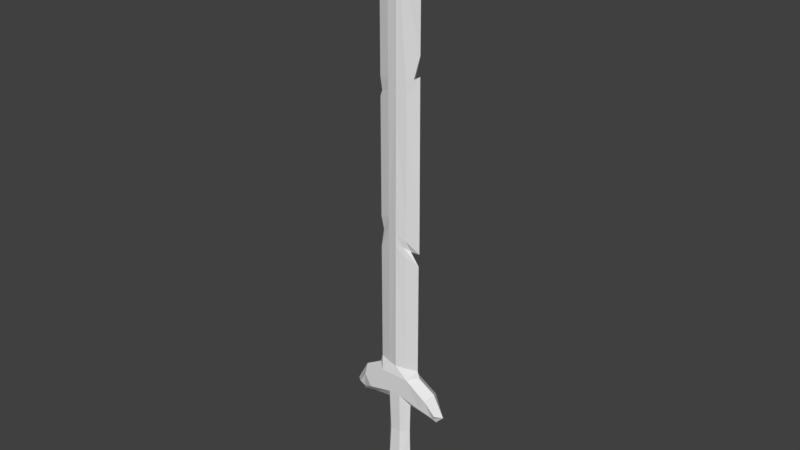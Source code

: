 # Source: 1HSword1.blend  (saved by Blender 2.78.0; exported with 4.5.12 LTS)
import bpy
from mathutils import Matrix  # noqa: F401  (used for matrix-valued properties, if any)

bpy.ops.wm.read_factory_settings(use_empty=True)
scene = bpy.context.scene
scene.name = 'Scene'

# ---- collections
col_collection_1 = bpy.data.collections.new('Collection 1'); scene.collection.children.link(col_collection_1)

# ---- materials (node trees are filled in below, after node groups)
mat_1hsword1_mat = bpy.data.materials.new('1HSword1_mat')
mat_1hsword1_mat.alpha_threshold = 0.0
mat_1hsword1_mat.use_transparent_shadow = False
mat_1hsword1_mat.roughness = 0.5

# ---- material node trees

# ---- world
world_world = bpy.data.worlds.new('World'); scene.world = world_world
world_world.color = (0.05088, 0.05088, 0.05088)
world_world.use_sun_shadow = False
world_world.sun_shadow_jitter_overblur = 0.0
world_world.cycles.sampling_method = 'MANUAL'

# ---- meshes
me_cube_001 = bpy.data.meshes.new('Cube.001')
me_cube_001.from_pydata([(0.1069, 0.1466, 2.198), (0.1069, -0.1466, 2.198), (0.2616, -0.1495, 2.574), (0.0996, -0.06622, 9.622), (0.2616, 0.1495, 2.574), (0.0996, 0.06622, 9.622), (0.09538, 0.1229, 1.415), (0.09538, -0.1229, 1.415), (0.1087, 0.1556, 0.7727), (0.1087, -0.1556, 0.7727), (0.2325, 0.2317, 0.4965), (0.2325, -0.2317, 0.4965), (0.0986, 0.09007, 0.3407), (0.0986, -0.09007, 0.3407), (0.1774, 0.06622, 2.74), (0.1774, -0.06622, 2.74), (0.4272, -4.55e-09, 2.605), (0.3872, -5.408e-10, 9.644), (0.2325, -4.55e-10, 1.968), (0.221, -4.844e-10, 1.415), (0.2343, -5.491e-10, 0.7727), (0.3581, -5.408e-10, 0.4965), (0.2242, -7.631e-09, 0.3407), (0.3872, -5.408e-10, 2.74), (0.5398, 0.1466, 2.097), (0.6569, 0.1582, 2.326), (0.6569, -0.1582, 2.326), (0.5398, -0.1466, 2.097), (0.7393, -3.145e-09, 2.419), (0.5361, -1.359e-09, 1.935), (0.7534, 0.06141, 1.977), (0.8244, 0.09968, 2.063), (0.8244, -0.09968, 2.063), (0.7534, -0.06141, 1.977), (0.9427, 1.48e-08, 2.034), (0.7947, 1.421e-08, 1.88), (0.1701, 2.987e-08, 9.729), (0.0, -0.1466, 2.191), (0.0, 0.1466, 2.191), (-0.1069, 0.1466, 2.198), (-0.1069, -0.1466, 2.198), (-0.2616, -0.1495, 2.574), (-0.175, -0.06622, 10.01), (-0.2616, 0.1495, 2.574), (-0.175, 0.06622, 10.01), (0.0, 0.1495, 2.574), (0.0, 0.08871, 10.26), (0.0, -0.1495, 2.574), (0.0, -0.08871, 10.26), (0.0, -0.1229, 1.408), (0.0, 0.1229, 1.408), (-0.09538, 0.1229, 1.415), (-0.09538, -0.1229, 1.415), (0.0, -0.1556, 0.765), (0.0, 0.1556, 0.765), (-0.1087, 0.1556, 0.7727), (-0.1087, -0.1556, 0.7727), (0.0, -0.2317, 0.4928), (0.0, 0.2317, 0.4928), (-0.2325, 0.2317, 0.4965), (-0.2325, -0.2317, 0.4965), (0.0, -0.09007, 0.3407), (0.0, 0.09007, 0.3407), (-0.0986, 0.09007, 0.3407), (-0.0986, -0.09007, 0.3407), (-0.1774, 0.06622, 2.74), (-0.1774, -0.06622, 2.74), (0.0, -0.1144, 2.74), (0.0, 0.1144, 2.74), (-0.4272, -4.55e-09, 2.605), (-0.3872, -5.408e-10, 9.644), (-0.2325, -4.55e-10, 1.968), (0.0, -5.408e-10, 10.75), (-0.221, -4.844e-10, 1.415), (-0.2343, -5.491e-10, 0.7727), (-0.3581, -5.408e-10, 0.4965), (0.0, -5.408e-10, 0.01313), (-0.2242, -7.631e-09, 0.3407), (-0.3872, -5.408e-10, 2.74), (-0.5398, 0.1466, 2.097), (-0.6569, 0.1582, 2.326), (-0.6569, -0.1582, 2.326), (-0.5398, -0.1466, 2.097), (-0.7393, -3.145e-09, 2.419), (-0.5361, -1.359e-09, 1.935), (-0.7534, 0.06141, 1.977), (-0.8244, 0.09968, 2.063), (-0.8244, -0.09968, 2.063), (-0.7534, -0.06141, 1.977), (-0.9427, 1.48e-08, 2.034), (-0.7947, 1.421e-08, 1.88), (-0.2455, -2.305e-08, 10.12), (0.1767, 0.06622, 4.862), (0.1767, -0.06622, 4.862), (0.0, -0.1065, 5.056), (0.0, 0.1065, 5.056), (0.3872, -5.408e-10, 4.754), (-0.1766, 0.06622, 4.981), (-0.1766, -0.06622, 4.981), (-0.3872, -5.408e-10, 4.867), (0.1368, 0.06622, 5.038), (0.1368, -0.06622, 5.038), (0.2276, -1.456e-08, 4.969), (0.1766, 0.06622, 5.161), (0.1766, -0.06622, 5.161), (0.0, -0.1059, 5.242), (0.0, 0.1059, 5.242), (0.4005, 7.386e-09, 4.98), (-0.1766, 0.06622, 5.299), (-0.1766, -0.06622, 5.299), (-0.334, -2.209e-08, 5.197), (0.1755, 0.06622, 7.566), (0.1755, -0.06622, 7.566), (0.0, -0.09452, 7.588), (0.0, 0.09452, 7.588), (0.2955, -0.0345, 7.892), (-0.1755, 0.06622, 7.63), (-0.1755, -0.06622, 7.63), (-0.3498, -0.001292, 7.57), (0.18, 0.06622, 7.38), (0.18, -0.06622, 7.38), (0.0, -0.09502, 7.43), (0.0, 0.09502, 7.43), (0.3872, -5.408e-10, 7.95), (-0.1756, 0.06622, 7.451), (-0.1756, -0.06622, 7.451), (-0.3872, -5.408e-10, 7.473), (0.1754, 0.06622, 7.783), (0.1754, -0.06622, 7.783), (0.0, -0.09381, 7.794), (0.0, 0.09381, 7.794), (0.3872, -5.408e-10, 8.273), (-0.1754, 0.06622, 7.829), (-0.1754, -0.06622, 7.829), (-0.3872, -5.408e-10, 7.796), (0.177, 0.06622, 5.453), (0.177, -0.06622, 5.453), (0.0, -0.1044, 5.556), (0.0, 0.1044, 5.556), (0.3988, 6.342e-09, 5.371), (-0.1765, 0.06622, 5.501), (-0.1765, -0.06622, 5.501), (-0.3872, -5.408e-10, 5.421)], [], [(38, 0, 6, 50), (130, 46, 5, 127), (131, 17, 3, 128), (19, 7, 9, 20), (4, 16, 28, 25), (2, 47, 37, 1), (36, 72, 48, 3), (45, 4, 0, 38), (128, 3, 48, 129), (1, 37, 49, 7), (18, 1, 7, 19), (20, 9, 11, 21), (50, 6, 8, 54), (7, 49, 53, 9), (11, 57, 61, 13), (54, 8, 10, 58), (9, 53, 57, 11), (76, 22, 13), (21, 11, 13, 22), (58, 10, 12, 62), (2, 15, 67), (23, 15, 2), (68, 14, 4), (4, 14, 23), (10, 21, 22, 12), (12, 22, 76), (8, 20, 21, 10), (0, 18, 19, 6), (5, 46, 72, 36), (0, 4, 25, 24), (6, 19, 20, 8), (127, 5, 17, 131), (62, 12, 76), (61, 76, 13), (25, 28, 34, 31), (28, 26, 32, 34), (2, 1, 27, 26), (18, 0, 24, 29), (1, 18, 29, 27), (16, 2, 26, 28), (34, 32, 33, 35), (31, 34, 35, 30), (24, 25, 31, 30), (27, 29, 35, 33), (29, 24, 30, 35), (26, 27, 33, 32), (17, 36, 3), (17, 5, 36), (38, 50, 51, 39), (130, 132, 44, 46), (134, 133, 42, 70), (73, 74, 56, 52), (43, 80, 83, 69), (41, 40, 37, 47), (91, 42, 48, 72), (45, 38, 39, 43), (133, 129, 48, 42), (40, 52, 49, 37), (71, 73, 52, 40), (74, 75, 60, 56), (50, 54, 55, 51), (52, 56, 53, 49), (60, 64, 61, 57), (54, 58, 59, 55), (56, 60, 57, 53), (76, 64, 77), (75, 77, 64, 60), (58, 62, 63, 59), (41, 47, 67), (41, 66, 78), (43, 65, 68), (43, 69, 78), (59, 63, 77, 75), (63, 76, 77), (55, 59, 75, 74), (39, 51, 73, 71), (44, 91, 72, 46), (39, 79, 80, 43), (51, 55, 74, 73), (132, 134, 70, 44), (62, 76, 63), (61, 64, 76), (80, 86, 89, 83), (83, 89, 87, 81), (41, 81, 82, 40), (71, 84, 79, 39), (40, 82, 84, 71), (69, 83, 81, 41), (89, 90, 88, 87), (86, 85, 90, 89), (79, 85, 86, 80), (82, 88, 90, 84), (84, 90, 85, 79), (81, 87, 88, 82), (70, 42, 91), (70, 91, 44), (65, 78, 99, 97), (66, 67, 94, 98), (78, 66, 98, 99), (68, 65, 97, 95), (14, 92, 96, 23), (15, 93, 94, 67), (23, 96, 93, 15), (68, 95, 92, 14), (92, 100, 102, 96), (93, 101, 94), (96, 102, 101, 93), (95, 100, 92), (97, 99, 110, 108), (98, 94, 105, 109), (99, 98, 109, 110), (95, 97, 108, 106), (100, 103, 107, 102), (101, 104, 105, 94), (102, 107, 104, 101), (95, 106, 103, 100), (124, 126, 118, 116), (125, 121, 113, 117), (126, 125, 117, 118), (122, 124, 116, 114), (119, 111, 115, 123), (120, 112, 113, 121), (123, 115, 112, 120), (122, 114, 111, 119), (138, 122, 119, 135), (139, 123, 120, 136), (136, 120, 121, 137), (135, 119, 123, 139), (138, 140, 124, 122), (142, 141, 125, 126), (141, 137, 121, 125), (140, 142, 126, 124), (116, 118, 134, 132), (117, 113, 129, 133), (118, 117, 133, 134), (114, 116, 132, 130), (111, 127, 131, 115), (112, 128, 129, 113), (115, 131, 128, 112), (114, 130, 127, 111), (108, 110, 142, 140), (109, 105, 137, 141), (110, 109, 141, 142), (106, 108, 140, 138), (103, 135, 139, 107), (104, 136, 137, 105), (107, 139, 136, 104), (106, 138, 135, 103), (69, 41, 78), (16, 23, 2), (47, 2, 67), (66, 41, 67), (16, 4, 23), (45, 68, 4), (45, 43, 68), (65, 43, 78)])
_uv = me_cube_001.uv_layers.new(name='UVMap')
_uv.uv.foreach_set('vector', [0.8709, 0.6408, 0.8425, 0.644, 0.8371, 0.4316, 0.863, 0.4301, 0.2413, 0.6822, 0.2545, 0.9456, 0.2407, 0.8754, 0.2223, 0.6757, 0.2045, 0.734, 0.2066, 0.8628, 0.1775, 0.8615, 0.1795, 0.6752, 0.7883, 0.4311, 0.7384, 0.4306, 0.7413, 0.2529, 0.7944, 0.2548, 0.751, 0.8479, 0.7775, 0.8209, 0.8289, 0.8211, 0.8279, 0.8528, 0.7516, 0.7938, 0.7029, 0.7918, 0.7031, 0.6976, 0.7322, 0.7002, 0.2267, 0.891, 0.2592, 0.9999, 0.2364, 0.9631, 0.2057, 0.8901, 0.7032, 0.8502, 0.751, 0.8479, 0.7321, 0.9419, 0.7029, 0.9445, 0.1795, 0.6752, 0.1775, 0.8615, 0.1696, 0.9253, 0.1603, 0.6794, 0.7404, 0.6458, 0.7118, 0.6436, 0.7118, 0.4285, 0.7384, 0.4306, 0.7904, 0.5832, 0.7404, 0.6458, 0.7384, 0.4306, 0.7883, 0.4311, 0.7974, 0.2005, 0.7468, 0.1961, 0.7628, 0.1362, 0.8152, 0.1283, 0.863, 0.4301, 0.8371, 0.4316, 0.8475, 0.2568, 0.8769, 0.257, 0.7384, 0.4306, 0.7118, 0.4285, 0.7118, 0.2509, 0.7413, 0.2529, 0.7628, 0.1362, 0.7221, 0.1344, 0.7221, 0.08799, 0.7465, 0.08836, 0.859, 0.2437, 0.8402, 0.2246, 0.8738, 0.1557, 0.9117, 0.1985, 0.7468, 0.1961, 0.7221, 0.1947, 0.7221, 0.1344, 0.7628, 0.1362, 0.7221, 0.002513, 0.787, 0.08243, 0.7465, 0.08836, 0.8152, 0.1283, 0.7628, 0.1362, 0.7465, 0.08836, 0.787, 0.08243, 0.8593, 0.02151, 0.8594, 0.07889, 0.8039, 0.0448, 0.8069, 0.01895, 0.1757, 0.0005229, 0.1743, 0.03714, 0.1469, 0.03079, 0.2066, 0.04041, 0.1743, 0.03714, 0.1757, 0.0005229, 0.267, 0.0498, 0.2384, 0.04739, 0.2378, 0.000104, 0.2378, 0.000104, 0.2384, 0.04739, 0.2066, 0.04041, 0.8594, 0.07889, 0.8152, 0.1283, 0.787, 0.08243, 0.8039, 0.0448, 0.8039, 0.0448, 0.787, 0.08243, 0.7221, 0.002513, 0.8402, 0.2246, 0.7974, 0.2005, 0.8152, 0.1283, 0.8738, 0.1557, 0.8425, 0.644, 0.7904, 0.5832, 0.7883, 0.4311, 0.8371, 0.4316, 0.2407, 0.8754, 0.2545, 0.9456, 0.2592, 0.9999, 0.2267, 0.891, 0.7321, 0.9419, 0.751, 0.8479, 0.8279, 0.8528, 0.8425, 0.9047, 0.8371, 0.4316, 0.7883, 0.4311, 0.7944, 0.2548, 0.8475, 0.2568, 0.2223, 0.6757, 0.2407, 0.8754, 0.2066, 0.8628, 0.2045, 0.734, 0.8069, 0.01895, 0.8039, 0.0448, 0.7221, 0.002513, 0.7221, 0.08799, 0.7221, 0.002513, 0.7465, 0.08836, 0.8279, 0.8528, 0.8289, 0.8211, 0.9208, 0.8213, 0.8921, 0.8527, 0.8289, 0.8211, 0.828, 0.7893, 0.8922, 0.7897, 0.9208, 0.8213, 0.7516, 0.7938, 0.7322, 0.7002, 0.8428, 0.7375, 0.828, 0.7893, 0.8057, 0.9929, 0.7321, 0.9419, 0.8425, 0.9047, 0.8825, 0.946, 0.7322, 0.7002, 0.8061, 0.6492, 0.883, 0.6963, 0.8428, 0.7375, 0.7775, 0.8209, 0.7516, 0.7938, 0.828, 0.7893, 0.8289, 0.8211, 0.9208, 0.8213, 0.8922, 0.7897, 0.9085, 0.7622, 0.944, 0.7636, 0.8921, 0.8527, 0.9208, 0.8213, 0.9437, 0.879, 0.9083, 0.8802, 0.8425, 0.9047, 0.8279, 0.8528, 0.8921, 0.8527, 0.9083, 0.8802, 0.8428, 0.7375, 0.883, 0.6963, 0.944, 0.7502, 0.9085, 0.7622, 0.8825, 0.946, 0.8425, 0.9047, 0.9083, 0.8802, 0.9437, 0.8924, 0.828, 0.7893, 0.8428, 0.7375, 0.9085, 0.7622, 0.8922, 0.7897, 0.2066, 0.8628, 0.2267, 0.891, 0.2057, 0.8901, 0.2066, 0.8628, 0.2407, 0.8754, 0.2267, 0.891, 0.5527, 0.6408, 0.5605, 0.4301, 0.5865, 0.4316, 0.5811, 0.644, 0.2413, 0.6822, 0.2604, 0.6935, 0.2676, 0.919, 0.2545, 0.9456, 0.2836, 0.6966, 0.3086, 0.7017, 0.3181, 0.9292, 0.293, 0.8905, 0.6353, 0.4311, 0.6292, 0.2548, 0.6823, 0.2529, 0.6852, 0.4306, 0.6544, 0.8482, 0.578, 0.8528, 0.5771, 0.821, 0.6285, 0.8211, 0.6551, 0.7942, 0.674, 0.7002, 0.7031, 0.6976, 0.7029, 0.7918, 0.2783, 0.936, 0.294, 0.9341, 0.2928, 0.9638, 0.2592, 0.9999, 0.7032, 0.8502, 0.7029, 0.9445, 0.6738, 0.9419, 0.6544, 0.8482, 0.3086, 0.7017, 0.3289, 0.692, 0.3378, 0.9546, 0.3181, 0.9292, 0.6832, 0.6458, 0.6852, 0.4306, 0.7118, 0.4285, 0.7118, 0.6436, 0.6332, 0.5832, 0.6353, 0.4311, 0.6852, 0.4306, 0.6832, 0.6458, 0.6469, 0.2005, 0.6291, 0.1283, 0.6814, 0.1362, 0.6975, 0.1961, 0.5605, 0.4301, 0.5467, 0.257, 0.5761, 0.2568, 0.5865, 0.4316, 0.6852, 0.4306, 0.6823, 0.2529, 0.7118, 0.2509, 0.7118, 0.4285, 0.6814, 0.1362, 0.6978, 0.08836, 0.7221, 0.08799, 0.7221, 0.1344, 0.5853, 0.2437, 0.5326, 0.1985, 0.5705, 0.1557, 0.6041, 0.2246, 0.6975, 0.1961, 0.6814, 0.1362, 0.7221, 0.1344, 0.7221, 0.1947, 0.7221, 0.002513, 0.6978, 0.08836, 0.6573, 0.08243, 0.6291, 0.1283, 0.6573, 0.08243, 0.6978, 0.08836, 0.6814, 0.1362, 0.585, 0.02151, 0.6374, 0.01895, 0.6404, 0.0448, 0.5849, 0.07889, 0.3578, 0.009757, 0.3888, 0.0198, 0.3835, 0.04046, 0.3578, 0.009757, 0.3569, 0.04555, 0.3259, 0.04747, 0.3015, 0.004136, 0.2951, 0.05122, 0.267, 0.0498, 0.3015, 0.004136, 0.3293, 0.008989, 0.3259, 0.04747, 0.5849, 0.07889, 0.6404, 0.0448, 0.6573, 0.08243, 0.6291, 0.1283, 0.6404, 0.0448, 0.7221, 0.002513, 0.6573, 0.08243, 0.6041, 0.2246, 0.5705, 0.1557, 0.6291, 0.1283, 0.6469, 0.2005, 0.5811, 0.644, 0.5865, 0.4316, 0.6353, 0.4311, 0.6332, 0.5832, 0.2676, 0.919, 0.2783, 0.936, 0.2592, 0.9999, 0.2545, 0.9456, 0.6738, 0.9419, 0.5632, 0.9045, 0.578, 0.8528, 0.6544, 0.8482, 0.5865, 0.4316, 0.5761, 0.2568, 0.6292, 0.2548, 0.6353, 0.4311, 0.2604, 0.6935, 0.2836, 0.6966, 0.293, 0.8905, 0.2676, 0.919, 0.6374, 0.01895, 0.7221, 0.002513, 0.6404, 0.0448, 0.7221, 0.08799, 0.6978, 0.08836, 0.7221, 0.002513, 0.578, 0.8528, 0.5138, 0.8523, 0.4852, 0.8208, 0.5771, 0.821, 0.5771, 0.821, 0.4852, 0.8208, 0.5139, 0.7894, 0.5782, 0.7892, 0.6551, 0.7942, 0.5782, 0.7892, 0.5636, 0.7374, 0.674, 0.7002, 0.5999, 0.9929, 0.523, 0.9458, 0.5632, 0.9045, 0.6738, 0.9419, 0.674, 0.7002, 0.5636, 0.7374, 0.5235, 0.696, 0.6003, 0.6492, 0.6285, 0.8211, 0.5771, 0.821, 0.5782, 0.7892, 0.6551, 0.7942, 0.4852, 0.8208, 0.4623, 0.763, 0.4977, 0.7618, 0.5139, 0.7894, 0.5138, 0.8523, 0.4975, 0.8798, 0.4621, 0.8785, 0.4852, 0.8208, 0.5632, 0.9045, 0.4975, 0.8798, 0.5138, 0.8523, 0.578, 0.8528, 0.5636, 0.7374, 0.4977, 0.7618, 0.4623, 0.7497, 0.5235, 0.696, 0.523, 0.9458, 0.462, 0.8919, 0.4975, 0.8798, 0.5632, 0.9045, 0.5782, 0.7892, 0.5139, 0.7894, 0.4977, 0.7618, 0.5636, 0.7374, 0.293, 0.8905, 0.294, 0.9341, 0.2783, 0.936, 0.293, 0.8905, 0.2783, 0.936, 0.2676, 0.919, 0.2951, 0.05122, 0.3259, 0.04747, 0.3158, 0.2991, 0.2873, 0.3091, 0.3569, 0.04555, 0.3835, 0.04046, 0.3577, 0.3544, 0.3392, 0.3287, 0.3259, 0.04747, 0.3569, 0.04555, 0.3392, 0.3287, 0.3158, 0.2991, 0.267, 0.0498, 0.2951, 0.05122, 0.2873, 0.3091, 0.264, 0.3164, 0.2384, 0.04739, 0.2364, 0.2829, 0.2055, 0.2628, 0.2066, 0.04041, 0.1743, 0.03714, 0.1764, 0.2929, 0.1539, 0.3448, 0.1469, 0.03079, 0.2066, 0.04041, 0.2055, 0.2628, 0.1764, 0.2929, 0.1743, 0.03714, 0.267, 0.0498, 0.264, 0.3164, 0.2364, 0.2829, 0.2384, 0.04739, 0.2364, 0.2829, 0.2357, 0.3214, 0.2059, 0.3114, 0.2055, 0.2628, 0.1764, 0.2929, 0.1784, 0.3317, 0.1539, 0.3448, 0.2055, 0.2628, 0.2059, 0.3114, 0.1784, 0.3317, 0.1764, 0.2929, 0.264, 0.3164, 0.2357, 0.3214, 0.2364, 0.2829, 0.2873, 0.3091, 0.3158, 0.2991, 0.3066, 0.3616, 0.2816, 0.3803, 0.3392, 0.3287, 0.3577, 0.3544, 0.3561, 0.3804, 0.3281, 0.3843, 0.3158, 0.2991, 0.3392, 0.3287, 0.3281, 0.3843, 0.3066, 0.3616, 0.264, 0.3164, 0.2873, 0.3091, 0.2816, 0.3803, 0.2589, 0.3684, 0.2357, 0.3214, 0.2373, 0.3541, 0.2074, 0.3508, 0.2059, 0.3114, 0.1784, 0.3317, 0.1777, 0.3635, 0.149, 0.3691, 0.1539, 0.3448, 0.2059, 0.3114, 0.2074, 0.3508, 0.1777, 0.3635, 0.1784, 0.3317, 0.264, 0.3164, 0.2589, 0.3684, 0.2373, 0.3541, 0.2357, 0.3214, 0.27, 0.6108, 0.2949, 0.6235, 0.2873, 0.6476, 0.2655, 0.6521, 0.3154, 0.6413, 0.3333, 0.6526, 0.3308, 0.6701, 0.3066, 0.6688, 0.2949, 0.6235, 0.3154, 0.6413, 0.3066, 0.6688, 0.2873, 0.6476, 0.2468, 0.6033, 0.27, 0.6108, 0.2655, 0.6521, 0.246, 0.6375, 0.2192, 0.5989, 0.2259, 0.6274, 0.2012, 0.6862, 0.1976, 0.6571, 0.1689, 0.6133, 0.1675, 0.6445, 0.1521, 0.667, 0.1427, 0.648, 0.1976, 0.6571, 0.2012, 0.6862, 0.1675, 0.6445, 0.1689, 0.6133, 0.2468, 0.6033, 0.246, 0.6375, 0.2259, 0.6274, 0.2192, 0.5989, 0.2505, 0.4287, 0.2468, 0.6033, 0.2192, 0.5989, 0.2271, 0.415, 0.2003, 0.4052, 0.1976, 0.6571, 0.1689, 0.6133, 0.1715, 0.4089, 0.1715, 0.4089, 0.1689, 0.6133, 0.1427, 0.648, 0.1452, 0.4113, 0.2271, 0.415, 0.2192, 0.5989, 0.1976, 0.6571, 0.2003, 0.4052, 0.2505, 0.4287, 0.2765, 0.424, 0.27, 0.6108, 0.2468, 0.6033, 0.3034, 0.4157, 0.3301, 0.4222, 0.3154, 0.6413, 0.2949, 0.6235, 0.3301, 0.4222, 0.3537, 0.4227, 0.3333, 0.6526, 0.3154, 0.6413, 0.2765, 0.424, 0.3034, 0.4157, 0.2949, 0.6235, 0.27, 0.6108, 0.2655, 0.6521, 0.2873, 0.6476, 0.2836, 0.6966, 0.2604, 0.6935, 0.3066, 0.6688, 0.3308, 0.6701, 0.3289, 0.692, 0.3086, 0.7017, 0.2873, 0.6476, 0.3066, 0.6688, 0.3086, 0.7017, 0.2836, 0.6966, 0.246, 0.6375, 0.2655, 0.6521, 0.2604, 0.6935, 0.2413, 0.6822, 0.2259, 0.6274, 0.2223, 0.6757, 0.2045, 0.734, 0.2012, 0.6862, 0.1675, 0.6445, 0.1795, 0.6752, 0.1603, 0.6794, 0.1521, 0.667, 0.2012, 0.6862, 0.2045, 0.734, 0.1795, 0.6752, 0.1675, 0.6445, 0.246, 0.6375, 0.2413, 0.6822, 0.2223, 0.6757, 0.2259, 0.6274, 0.2816, 0.3803, 0.3066, 0.3616, 0.3034, 0.4157, 0.2765, 0.424, 0.3281, 0.3843, 0.3561, 0.3804, 0.3537, 0.4227, 0.3301, 0.4222, 0.3066, 0.3616, 0.3281, 0.3843, 0.3301, 0.4222, 0.3034, 0.4157, 0.2589, 0.3684, 0.2816, 0.3803, 0.2765, 0.424, 0.2505, 0.4287, 0.2373, 0.3541, 0.2271, 0.415, 0.2003, 0.4052, 0.2074, 0.3508, 0.1777, 0.3635, 0.1715, 0.4089, 0.1452, 0.4113, 0.149, 0.3691, 0.2074, 0.3508, 0.2003, 0.4052, 0.1715, 0.4089, 0.1777, 0.3635, 0.2589, 0.3684, 0.2505, 0.4287, 0.2271, 0.415, 0.2373, 0.3541, 0.3293, 0.008989, 0.3578, 0.009757, 0.3259, 0.04747, 0.207, 0.002127, 0.2066, 0.04041, 0.1757, 0.0005229, 0.1427, 0.008962, 0.1757, 0.0005229, 0.1469, 0.03079, 0.3569, 0.04555, 0.3578, 0.009757, 0.3835, 0.04046, 0.207, 0.002127, 0.2378, 0.000104, 0.2066, 0.04041, 0.2698, 0.006345, 0.267, 0.0498, 0.2378, 0.000104, 0.2698, 0.006345, 0.3015, 0.004136, 0.267, 0.0498, 0.2951, 0.05122, 0.3015, 0.004136, 0.3259, 0.04747])
me_cube_001.materials.append(mat_1hsword1_mat)
me_cube_001.use_remesh_preserve_volume = False
me_cube_001.use_remesh_preserve_attributes = False
me_cube_001.use_mirror_vertex_groups = False
me_cube_001.update()

# ---- objects
ob_1hsword1 = bpy.data.objects.new('1HSword1', me_cube_001)

# ---- transforms, parenting, visibility, modifiers, constraints
ob_1hsword1.location = (0.0, 0.0, 0.0)
ob_1hsword1.lineart.crease_threshold = 0.0

# ---- collection membership
col_collection_1.objects.link(ob_1hsword1)

# ---- scene / render settings (as saved in the file)
scene.frame_start = 1; scene.frame_end = 250; scene.frame_set(0)
scene.render.engine = 'BLENDER_EEVEE_NEXT'
scene.render.resolution_percentage = 50
scene.render.dither_intensity = 0.0
scene.cycles.use_denoising = False
scene.cycles.samples = 128
scene.cycles.sampling_pattern = 'TABULATED_SOBOL'
scene.cycles.light_sampling_threshold = 0.0
scene.cycles.use_adaptive_sampling = False
scene.cycles.use_light_tree = False
scene.cycles.blur_glossy = 0.0
scene.cycles.sample_clamp_indirect = 0.0
scene.view_settings.view_transform = 'Standard'
bpy.context.view_layer.update()

# ---- added for rendering (the .blend has no active camera and no usable light): camera, sun
cam_auto = bpy.data.cameras.new('AutoCamera')
cam_auto.lens = 50.0
cam_auto.sensor_width = 36.0
cam_auto.clip_end = 1000.0
ob_auto_camera = bpy.data.objects.new('AutoCamera', cam_auto)
scene.collection.objects.link(ob_auto_camera)
ob_auto_camera.location = (10.0918, -12.1102, 13.4532)
ob_auto_camera.rotation_euler = (1.09748, -7.21219e-08, 0.694738)
scene.camera = ob_auto_camera
light_auto_sun = bpy.data.lights.new('AutoSun', 'SUN')
light_auto_sun.energy = 3.0
light_auto_sun.angle = 0.0523599
ob_auto_sun = bpy.data.objects.new('AutoSun', light_auto_sun)
scene.collection.objects.link(ob_auto_sun)
ob_auto_sun.rotation_euler = (0.872665, 0.174533, 0.523599)
bpy.context.view_layer.update()
